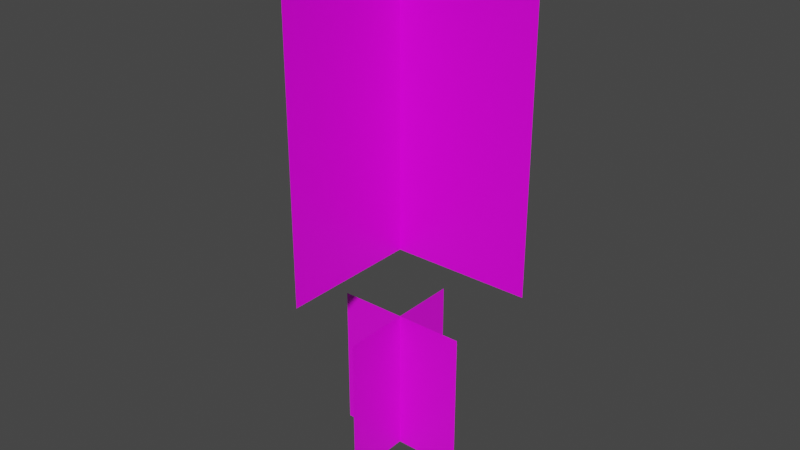 # Source: Model_0.blend  (saved by Blender 2.93.21; exported with 4.5.12 LTS)
import bpy
from mathutils import Matrix  # noqa: F401  (used for matrix-valued properties, if any)

bpy.ops.wm.read_factory_settings(use_empty=True)
scene = bpy.context.scene
scene.name = 'Scene'

# ---- images (referenced by path relative to the original .blend; pixels are not part of the script)
import os
ASSET_DIR = os.environ.get("B2B_ASSET_DIR", "")  # directory of the original .blend (textures are referenced by path, not embedded)
HERE = os.path.dirname(os.path.abspath(__file__))  # packed textures are extracted next to this script under _unpacked/

def load_image(name, relpath, width, height, colorspace="sRGB"):
    """Load a texture the original file referenced (path relative to the .blend, or extracted next to this script)."""
    p = next((c for c in (os.path.join(HERE, relpath), os.path.join(ASSET_DIR, relpath)) if relpath and os.path.exists(c)), "")
    if p:
        img = bpy.data.images.load(p, check_existing=True)
        img.name = name
    else:  # same state as the original file: an image datablock whose file is absent (Cycles renders it pink)
        img = bpy.data.images.new(name, width, height)
        img.source = "FILE"
        img.filepath = "//" + (relpath or name)
    img.colorspace_settings.name = colorspace
    return img
img_texture_0_png = load_image('Texture_0.png', 'Texture_0.png', 1024, 1024, 'sRGB')
img_texture_1_png = load_image('Texture_1.png', 'Texture_1.png', 1024, 1024, 'sRGB')

# ---- materials (node trees are filled in below, after node groups)
mat_material = bpy.data.materials.new('Material')
mat_material.alpha_threshold = 0.0
mat_material.use_transparent_shadow = False
mat_material.line_color = (0.0, 0.0, 0.0, 1.0)
mat_material2 = bpy.data.materials.new('Material2')
mat_material2.use_transparent_shadow = False

# ---- material node trees
mat_material.use_nodes = True; mat_material.node_tree.nodes.clear()
_N = mat_material.node_tree.nodes; _L = mat_material.node_tree.links
n0 = _N.new('ShaderNodeOutputMaterial'); n0.name = 'Material Output'; n0.location = (300, 300)
n1 = _N.new('ShaderNodeBsdfPrincipled'); n1.name = 'Principled BSDF'; n1.location = (10, 300)
n1.distribution = 'GGX'
n1.subsurface_method = 'BURLEY'
n1.inputs[2].default_value = 0.4
n1.inputs[3].default_value = 1.45
n1.inputs[27].default_value = (0.0, 0.0, 0.0, 1.0)
n1.inputs[28].default_value = 1.0
n2 = _N.new('ShaderNodeTexImage'); n2.name = 'Image Texture'; n2.location = (-280, 275)
n2.image = img_texture_0_png
_L.new(n1.outputs[0], n0.inputs[0])
_L.new(n2.outputs[0], n1.inputs[0])
_L.new(n2.outputs[1], n1.inputs[4])
n0.is_active_output = True
mat_material2.use_nodes = True; mat_material2.node_tree.nodes.clear()
_N = mat_material2.node_tree.nodes; _L = mat_material2.node_tree.links
n0 = _N.new('ShaderNodeBsdfPrincipled'); n0.name = 'Principled BSDF'; n0.location = (10, 300)
n0.distribution = 'GGX'
n0.subsurface_method = 'BURLEY'
n0.inputs[3].default_value = 1.45
n0.inputs[27].default_value = (0.0, 0.0, 0.0, 1.0)
n0.inputs[28].default_value = 1.0
n1 = _N.new('ShaderNodeOutputMaterial'); n1.name = 'Material Output'; n1.location = (300, 300)
n2 = _N.new('ShaderNodeTexImage'); n2.name = 'Image Texture'; n2.location = (-280, 275)
n2.image = img_texture_1_png
_L.new(n0.outputs[0], n1.inputs[0])
_L.new(n2.outputs[0], n0.inputs[0])
_L.new(n2.outputs[1], n0.inputs[4])
n1.is_active_output = True

# ---- world
world_world = bpy.data.worlds.new('World'); scene.world = world_world
world_world.use_nodes = True; world_world.node_tree.nodes.clear()
_N = world_world.node_tree.nodes; _L = world_world.node_tree.links
n0 = _N.new('ShaderNodeOutputWorld'); n0.name = 'World Output'; n0.location = (300, 300)
n1 = _N.new('ShaderNodeBackground'); n1.name = 'Background'; n1.location = (10, 300)
n1.inputs[0].default_value = (0.05088, 0.05088, 0.05088, 1.0)
_L.new(n1.outputs[0], n0.inputs[0])
n0.is_active_output = True
world_world.color = (0.05088, 0.05088, 0.05088)
world_world.use_sun_shadow = False
world_world.sun_shadow_jitter_overblur = 0.0

# ---- meshes
me_plane = bpy.data.meshes.new('Plane')
me_plane.from_pydata([(-0.4687, 0.0, 0.6), (0.4687, 0.0, 0.6), (2.794e-08, -0.4687, 0.6), (-2.794e-08, 0.4687, 0.6), (0.4687, 0.0, 1.538), (2.794e-08, -0.4687, 1.538), (-0.4687, 0.0, 1.538), (-2.794e-08, 0.4687, 1.538)], [], [(0, 1, 4, 6), (2, 3, 7, 5)])
_uv = me_plane.uv_layers.new(name='UVMap')
_uv.uv.foreach_set('vector', [0.0, 0.0, 0.9375, 0.0, 0.9375, 0.4688, 0.0, 0.4688, 0.0, 0.0, 0.9375, 0.0, 0.9375, 0.4688, 0.0, 0.4688])
me_plane.materials.append(mat_material)
me_plane.use_remesh_fix_poles = True
me_plane.use_remesh_preserve_attributes = False
me_plane.update()
me_plane_002 = bpy.data.meshes.new('Plane.002')
me_plane_002.from_pydata([(-1.192e-07, 0.2344, 0.3506), (-0.2344, -5.96e-08, -0.1625), (2.98e-08, -0.2344, -0.1625), (0.2344, 0.0, 0.3506), (0.2344, 4.47e-08, -0.1625), (-2.98e-08, -0.2344, 0.3506), (-0.2344, -1.192e-07, 0.3506), (-4.47e-08, 0.2344, -0.1625)], [], [(4, 1, 6, 3), (7, 2, 5, 0)])
_uv = me_plane_002.uv_layers.new(name='UVMap')
_uv.uv.foreach_set('vector', [0.25, 0.4688, 0.6875, 0.4688, 0.6875, 0.7344, 0.25, 0.7344, 0.6875, 0.4687, 0.25, 0.4688, 0.25, 0.7344, 0.6875, 0.7344])
me_plane_002.materials.append(mat_material2)
me_plane_002.use_remesh_fix_poles = True
me_plane_002.use_remesh_preserve_attributes = False
me_plane_002.update()

# ---- objects
ob_model_0 = bpy.data.objects.new('Model_0', me_plane)
ob_model_1 = bpy.data.objects.new('Model_1', me_plane_002)

# ---- transforms, parenting, visibility, modifiers, constraints
ob_model_0.location = (0.0, 0.0, 0.0)
ob_model_1.location = (0.0, 0.0, 0.0)

# ---- collection membership
scene.collection.objects.link(ob_model_0)
scene.collection.objects.link(ob_model_1)

# ---- scene / render settings (as saved in the file)
scene.frame_start = 1; scene.frame_end = 250; scene.frame_set(1)
scene.render.engine = 'BLENDER_EEVEE_NEXT'
scene.cycles.use_denoising = False
scene.cycles.samples = 128
scene.cycles.sampling_pattern = 'TABULATED_SOBOL'
scene.cycles.use_adaptive_sampling = False
scene.cycles.use_light_tree = False
scene.view_settings.view_transform = 'Filmic'
bpy.context.view_layer.update()

# ---- added for rendering (the .blend has no active camera and no usable light): camera, sun
cam_auto = bpy.data.cameras.new('AutoCamera')
cam_auto.lens = 50.0
cam_auto.sensor_width = 36.0
cam_auto.clip_end = 1000.0
ob_auto_camera = bpy.data.objects.new('AutoCamera', cam_auto)
scene.collection.objects.link(ob_auto_camera)
ob_auto_camera.location = (1.99467, -2.39361, 2.28324)
ob_auto_camera.rotation_euler = (1.09748, -7.21219e-08, 0.694738)
scene.camera = ob_auto_camera
light_auto_sun = bpy.data.lights.new('AutoSun', 'SUN')
light_auto_sun.energy = 3.0
light_auto_sun.angle = 0.0523599
ob_auto_sun = bpy.data.objects.new('AutoSun', light_auto_sun)
scene.collection.objects.link(ob_auto_sun)
ob_auto_sun.rotation_euler = (0.872665, 0.174533, 0.523599)
bpy.context.view_layer.update()
